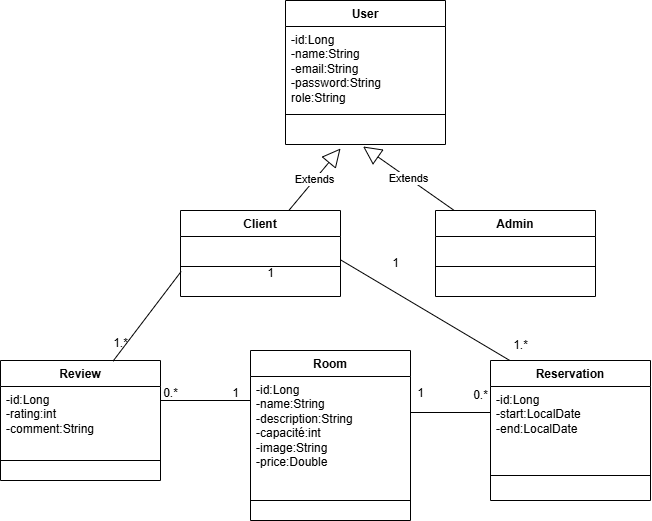

The diagram above was exported from draw.io. Its source (the exported page's mxGraphModel, read from the mxfile embedded in the PNG):
<mxGraphModel dx="2059" dy="694" grid="1" gridSize="10" guides="1" tooltips="1" connect="1" arrows="1" fold="1" page="1" pageScale="1" pageWidth="850" pageHeight="1100" math="0" shadow="0">
  <root>
    <mxCell id="0" />
    <mxCell id="1" parent="0" />
    <mxCell id="3mr0GyBNS-09LcEo1Exi-1" value="User" style="swimlane;fontStyle=1;align=center;verticalAlign=top;childLayout=stackLayout;horizontal=1;startSize=26;horizontalStack=0;resizeParent=1;resizeParentMax=0;resizeLast=0;collapsible=1;marginBottom=0;whiteSpace=wrap;html=1;" vertex="1" parent="1">
      <mxGeometry x="185" y="100" width="160" height="144" as="geometry" />
    </mxCell>
    <mxCell id="3mr0GyBNS-09LcEo1Exi-2" value="-id:Long&lt;div&gt;-name:String&lt;/div&gt;&lt;div&gt;-email:String&lt;/div&gt;&lt;div&gt;-password:String&lt;/div&gt;&lt;div&gt;role:String&lt;/div&gt;" style="text;strokeColor=none;fillColor=none;align=left;verticalAlign=top;spacingLeft=4;spacingRight=4;overflow=hidden;rotatable=0;points=[[0,0.5],[1,0.5]];portConstraint=eastwest;whiteSpace=wrap;html=1;" vertex="1" parent="3mr0GyBNS-09LcEo1Exi-1">
      <mxGeometry y="26" width="160" height="84" as="geometry" />
    </mxCell>
    <mxCell id="3mr0GyBNS-09LcEo1Exi-3" value="" style="line;strokeWidth=1;fillColor=none;align=left;verticalAlign=middle;spacingTop=-1;spacingLeft=3;spacingRight=3;rotatable=0;labelPosition=right;points=[];portConstraint=eastwest;strokeColor=inherit;" vertex="1" parent="3mr0GyBNS-09LcEo1Exi-1">
      <mxGeometry y="110" width="160" height="8" as="geometry" />
    </mxCell>
    <mxCell id="3mr0GyBNS-09LcEo1Exi-4" value="&lt;font style=&quot;color: rgb(255, 255, 255);&quot;&gt;+ method(type): type&lt;/font&gt;" style="text;strokeColor=none;fillColor=none;align=left;verticalAlign=top;spacingLeft=4;spacingRight=4;overflow=hidden;rotatable=0;points=[[0,0.5],[1,0.5]];portConstraint=eastwest;whiteSpace=wrap;html=1;" vertex="1" parent="3mr0GyBNS-09LcEo1Exi-1">
      <mxGeometry y="118" width="160" height="26" as="geometry" />
    </mxCell>
    <mxCell id="3mr0GyBNS-09LcEo1Exi-5" value="Client" style="swimlane;fontStyle=1;align=center;verticalAlign=top;childLayout=stackLayout;horizontal=1;startSize=26;horizontalStack=0;resizeParent=1;resizeParentMax=0;resizeLast=0;collapsible=1;marginBottom=0;whiteSpace=wrap;html=1;" vertex="1" parent="1">
      <mxGeometry x="80" y="310" width="160" height="86" as="geometry" />
    </mxCell>
    <mxCell id="3mr0GyBNS-09LcEo1Exi-6" value="&lt;font style=&quot;color: rgb(255, 255, 255);&quot;&gt;+ field: type&lt;/font&gt;" style="text;strokeColor=none;fillColor=none;align=left;verticalAlign=top;spacingLeft=4;spacingRight=4;overflow=hidden;rotatable=0;points=[[0,0.5],[1,0.5]];portConstraint=eastwest;whiteSpace=wrap;html=1;" vertex="1" parent="3mr0GyBNS-09LcEo1Exi-5">
      <mxGeometry y="26" width="160" height="26" as="geometry" />
    </mxCell>
    <mxCell id="3mr0GyBNS-09LcEo1Exi-7" value="" style="line;strokeWidth=1;fillColor=none;align=left;verticalAlign=middle;spacingTop=-1;spacingLeft=3;spacingRight=3;rotatable=0;labelPosition=right;points=[];portConstraint=eastwest;strokeColor=inherit;" vertex="1" parent="3mr0GyBNS-09LcEo1Exi-5">
      <mxGeometry y="52" width="160" height="8" as="geometry" />
    </mxCell>
    <mxCell id="3mr0GyBNS-09LcEo1Exi-8" value="&lt;font style=&quot;color: rgb(255, 255, 255);&quot;&gt;+ method(type): type&lt;/font&gt;" style="text;strokeColor=none;fillColor=none;align=left;verticalAlign=top;spacingLeft=4;spacingRight=4;overflow=hidden;rotatable=0;points=[[0,0.5],[1,0.5]];portConstraint=eastwest;whiteSpace=wrap;html=1;" vertex="1" parent="3mr0GyBNS-09LcEo1Exi-5">
      <mxGeometry y="60" width="160" height="26" as="geometry" />
    </mxCell>
    <mxCell id="3mr0GyBNS-09LcEo1Exi-9" value="Admin" style="swimlane;fontStyle=1;align=center;verticalAlign=top;childLayout=stackLayout;horizontal=1;startSize=26;horizontalStack=0;resizeParent=1;resizeParentMax=0;resizeLast=0;collapsible=1;marginBottom=0;whiteSpace=wrap;html=1;" vertex="1" parent="1">
      <mxGeometry x="335" y="310" width="160" height="86" as="geometry" />
    </mxCell>
    <mxCell id="3mr0GyBNS-09LcEo1Exi-10" value="&lt;font style=&quot;color: rgb(255, 255, 255);&quot;&gt;+ field: type&lt;/font&gt;" style="text;strokeColor=none;fillColor=none;align=left;verticalAlign=top;spacingLeft=4;spacingRight=4;overflow=hidden;rotatable=0;points=[[0,0.5],[1,0.5]];portConstraint=eastwest;whiteSpace=wrap;html=1;" vertex="1" parent="3mr0GyBNS-09LcEo1Exi-9">
      <mxGeometry y="26" width="160" height="26" as="geometry" />
    </mxCell>
    <mxCell id="3mr0GyBNS-09LcEo1Exi-11" value="" style="line;strokeWidth=1;fillColor=none;align=left;verticalAlign=middle;spacingTop=-1;spacingLeft=3;spacingRight=3;rotatable=0;labelPosition=right;points=[];portConstraint=eastwest;strokeColor=inherit;" vertex="1" parent="3mr0GyBNS-09LcEo1Exi-9">
      <mxGeometry y="52" width="160" height="8" as="geometry" />
    </mxCell>
    <mxCell id="3mr0GyBNS-09LcEo1Exi-12" value="&lt;font style=&quot;color: rgb(255, 255, 255);&quot;&gt;+ method(type): type&lt;/font&gt;" style="text;strokeColor=none;fillColor=none;align=left;verticalAlign=top;spacingLeft=4;spacingRight=4;overflow=hidden;rotatable=0;points=[[0,0.5],[1,0.5]];portConstraint=eastwest;whiteSpace=wrap;html=1;" vertex="1" parent="3mr0GyBNS-09LcEo1Exi-9">
      <mxGeometry y="60" width="160" height="26" as="geometry" />
    </mxCell>
    <mxCell id="3mr0GyBNS-09LcEo1Exi-13" value="Room" style="swimlane;fontStyle=1;align=center;verticalAlign=top;childLayout=stackLayout;horizontal=1;startSize=26;horizontalStack=0;resizeParent=1;resizeParentMax=0;resizeLast=0;collapsible=1;marginBottom=0;whiteSpace=wrap;html=1;" vertex="1" parent="1">
      <mxGeometry x="150" y="450" width="160" height="170" as="geometry" />
    </mxCell>
    <mxCell id="3mr0GyBNS-09LcEo1Exi-14" value="-id:Long&lt;div&gt;-name:String&lt;/div&gt;&lt;div&gt;-description:String&lt;/div&gt;&lt;div&gt;-capacité:int&lt;/div&gt;&lt;div&gt;-image:String&lt;/div&gt;&lt;div&gt;-price:Double&lt;/div&gt;" style="text;strokeColor=none;fillColor=none;align=left;verticalAlign=top;spacingLeft=4;spacingRight=4;overflow=hidden;rotatable=0;points=[[0,0.5],[1,0.5]];portConstraint=eastwest;whiteSpace=wrap;html=1;" vertex="1" parent="3mr0GyBNS-09LcEo1Exi-13">
      <mxGeometry y="26" width="160" height="104" as="geometry" />
    </mxCell>
    <mxCell id="3mr0GyBNS-09LcEo1Exi-15" value="" style="line;strokeWidth=1;fillColor=none;align=left;verticalAlign=middle;spacingTop=-1;spacingLeft=3;spacingRight=3;rotatable=0;labelPosition=right;points=[];portConstraint=eastwest;strokeColor=inherit;" vertex="1" parent="3mr0GyBNS-09LcEo1Exi-13">
      <mxGeometry y="130" width="160" height="40" as="geometry" />
    </mxCell>
    <mxCell id="3mr0GyBNS-09LcEo1Exi-17" value="Extends" style="endArrow=block;endSize=16;endFill=0;html=1;rounded=0;entryX=0.485;entryY=1.077;entryDx=0;entryDy=0;entryPerimeter=0;" edge="1" parent="1" source="3mr0GyBNS-09LcEo1Exi-9" target="3mr0GyBNS-09LcEo1Exi-4">
      <mxGeometry width="160" relative="1" as="geometry">
        <mxPoint x="450" y="420" as="sourcePoint" />
        <mxPoint x="360" y="280" as="targetPoint" />
      </mxGeometry>
    </mxCell>
    <mxCell id="3mr0GyBNS-09LcEo1Exi-18" value="Extends" style="endArrow=block;endSize=16;endFill=0;html=1;rounded=0;entryX=0.344;entryY=1.154;entryDx=0;entryDy=0;entryPerimeter=0;exitX=0.677;exitY=0;exitDx=0;exitDy=0;exitPerimeter=0;" edge="1" parent="1" source="3mr0GyBNS-09LcEo1Exi-5" target="3mr0GyBNS-09LcEo1Exi-4">
      <mxGeometry width="160" relative="1" as="geometry">
        <mxPoint x="450" y="420" as="sourcePoint" />
        <mxPoint x="610" y="420" as="targetPoint" />
      </mxGeometry>
    </mxCell>
    <mxCell id="3mr0GyBNS-09LcEo1Exi-20" value="Reservation" style="swimlane;fontStyle=1;align=center;verticalAlign=top;childLayout=stackLayout;horizontal=1;startSize=26;horizontalStack=0;resizeParent=1;resizeParentMax=0;resizeLast=0;collapsible=1;marginBottom=0;whiteSpace=wrap;html=1;" vertex="1" parent="1">
      <mxGeometry x="390" y="460" width="160" height="140" as="geometry" />
    </mxCell>
    <mxCell id="3mr0GyBNS-09LcEo1Exi-21" value="-id:Long&lt;div&gt;-start:LocalDate&lt;/div&gt;&lt;div&gt;-end:LocalDate&lt;/div&gt;" style="text;strokeColor=none;fillColor=none;align=left;verticalAlign=top;spacingLeft=4;spacingRight=4;overflow=hidden;rotatable=0;points=[[0,0.5],[1,0.5]];portConstraint=eastwest;whiteSpace=wrap;html=1;" vertex="1" parent="3mr0GyBNS-09LcEo1Exi-20">
      <mxGeometry y="26" width="160" height="64" as="geometry" />
    </mxCell>
    <mxCell id="3mr0GyBNS-09LcEo1Exi-22" value="" style="line;strokeWidth=1;fillColor=none;align=left;verticalAlign=middle;spacingTop=-1;spacingLeft=3;spacingRight=3;rotatable=0;labelPosition=right;points=[];portConstraint=eastwest;strokeColor=inherit;" vertex="1" parent="3mr0GyBNS-09LcEo1Exi-20">
      <mxGeometry y="90" width="160" height="50" as="geometry" />
    </mxCell>
    <mxCell id="3mr0GyBNS-09LcEo1Exi-24" value="Review" style="swimlane;fontStyle=1;align=center;verticalAlign=top;childLayout=stackLayout;horizontal=1;startSize=26;horizontalStack=0;resizeParent=1;resizeParentMax=0;resizeLast=0;collapsible=1;marginBottom=0;whiteSpace=wrap;html=1;" vertex="1" parent="1">
      <mxGeometry x="-100" y="460" width="160" height="120" as="geometry" />
    </mxCell>
    <mxCell id="3mr0GyBNS-09LcEo1Exi-25" value="-id:Long&lt;div&gt;-rating:int&lt;/div&gt;&lt;div&gt;-comment:String&lt;/div&gt;" style="text;strokeColor=none;fillColor=none;align=left;verticalAlign=top;spacingLeft=4;spacingRight=4;overflow=hidden;rotatable=0;points=[[0,0.5],[1,0.5]];portConstraint=eastwest;whiteSpace=wrap;html=1;" vertex="1" parent="3mr0GyBNS-09LcEo1Exi-24">
      <mxGeometry y="26" width="160" height="54" as="geometry" />
    </mxCell>
    <mxCell id="3mr0GyBNS-09LcEo1Exi-26" value="" style="line;strokeWidth=1;fillColor=none;align=left;verticalAlign=middle;spacingTop=-1;spacingLeft=3;spacingRight=3;rotatable=0;labelPosition=right;points=[];portConstraint=eastwest;strokeColor=inherit;" vertex="1" parent="3mr0GyBNS-09LcEo1Exi-24">
      <mxGeometry y="80" width="160" height="40" as="geometry" />
    </mxCell>
    <mxCell id="3mr0GyBNS-09LcEo1Exi-35" value="" style="endArrow=none;html=1;rounded=0;entryX=0.054;entryY=0.032;entryDx=0;entryDy=0;entryPerimeter=0;exitX=1;exitY=0.897;exitDx=0;exitDy=0;exitPerimeter=0;" edge="1" parent="1" source="3mr0GyBNS-09LcEo1Exi-6">
      <mxGeometry relative="1" as="geometry">
        <mxPoint x="410.68" y="336.03" as="sourcePoint" />
        <mxPoint x="409.3200000000001" y="459.99799999999993" as="targetPoint" />
      </mxGeometry>
    </mxCell>
    <mxCell id="3mr0GyBNS-09LcEo1Exi-39" value="" style="endArrow=none;html=1;rounded=0;" edge="1" parent="1">
      <mxGeometry relative="1" as="geometry">
        <mxPoint x="310" y="512" as="sourcePoint" />
        <mxPoint x="390" y="512" as="targetPoint" />
      </mxGeometry>
    </mxCell>
    <mxCell id="3mr0GyBNS-09LcEo1Exi-40" value="" style="endArrow=none;html=1;rounded=0;" edge="1" parent="1">
      <mxGeometry relative="1" as="geometry">
        <mxPoint x="60" y="500" as="sourcePoint" />
        <mxPoint x="150" y="500" as="targetPoint" />
      </mxGeometry>
    </mxCell>
    <mxCell id="3mr0GyBNS-09LcEo1Exi-41" value="1.*" style="text;html=1;align=center;verticalAlign=middle;resizable=0;points=[];autosize=1;strokeColor=none;fillColor=none;" vertex="1" parent="1">
      <mxGeometry x="400" y="430" width="40" height="30" as="geometry" />
    </mxCell>
    <mxCell id="3mr0GyBNS-09LcEo1Exi-42" value="1" style="text;html=1;align=center;verticalAlign=middle;resizable=0;points=[];autosize=1;strokeColor=none;fillColor=none;" vertex="1" parent="1">
      <mxGeometry x="280" y="348" width="30" height="30" as="geometry" />
    </mxCell>
    <mxCell id="3mr0GyBNS-09LcEo1Exi-43" value="0.*" style="text;html=1;align=center;verticalAlign=middle;resizable=0;points=[];autosize=1;strokeColor=none;fillColor=none;" vertex="1" parent="1">
      <mxGeometry x="360" y="480" width="40" height="30" as="geometry" />
    </mxCell>
    <mxCell id="3mr0GyBNS-09LcEo1Exi-44" value="1" style="text;html=1;align=center;verticalAlign=middle;resizable=0;points=[];autosize=1;strokeColor=none;fillColor=none;" vertex="1" parent="1">
      <mxGeometry x="305" y="478" width="30" height="30" as="geometry" />
    </mxCell>
    <mxCell id="3mr0GyBNS-09LcEo1Exi-45" value="0.*" style="text;html=1;align=center;verticalAlign=middle;resizable=0;points=[];autosize=1;strokeColor=none;fillColor=none;" vertex="1" parent="1">
      <mxGeometry x="50" y="478" width="40" height="30" as="geometry" />
    </mxCell>
    <mxCell id="3mr0GyBNS-09LcEo1Exi-46" value="1" style="text;html=1;align=center;verticalAlign=middle;resizable=0;points=[];autosize=1;strokeColor=none;fillColor=none;" vertex="1" parent="1">
      <mxGeometry x="120" y="478" width="30" height="30" as="geometry" />
    </mxCell>
    <mxCell id="3mr0GyBNS-09LcEo1Exi-47" value="" style="endArrow=none;html=1;rounded=0;entryX=0.004;entryY=0.038;entryDx=0;entryDy=0;entryPerimeter=0;exitX=0.703;exitY=0.006;exitDx=0;exitDy=0;exitPerimeter=0;" edge="1" parent="1" source="3mr0GyBNS-09LcEo1Exi-24" target="3mr0GyBNS-09LcEo1Exi-8">
      <mxGeometry relative="1" as="geometry">
        <mxPoint x="60" y="388" as="sourcePoint" />
        <mxPoint x="140" y="388" as="targetPoint" />
      </mxGeometry>
    </mxCell>
    <mxCell id="3mr0GyBNS-09LcEo1Exi-48" value="1.*" style="text;html=1;align=center;verticalAlign=middle;resizable=0;points=[];autosize=1;strokeColor=none;fillColor=none;" vertex="1" parent="1">
      <mxGeometry y="428" width="40" height="30" as="geometry" />
    </mxCell>
    <mxCell id="3mr0GyBNS-09LcEo1Exi-49" value="1" style="text;html=1;align=center;verticalAlign=middle;resizable=0;points=[];autosize=1;strokeColor=none;fillColor=none;" vertex="1" parent="1">
      <mxGeometry x="155" y="358" width="30" height="30" as="geometry" />
    </mxCell>
  </root>
</mxGraphModel>